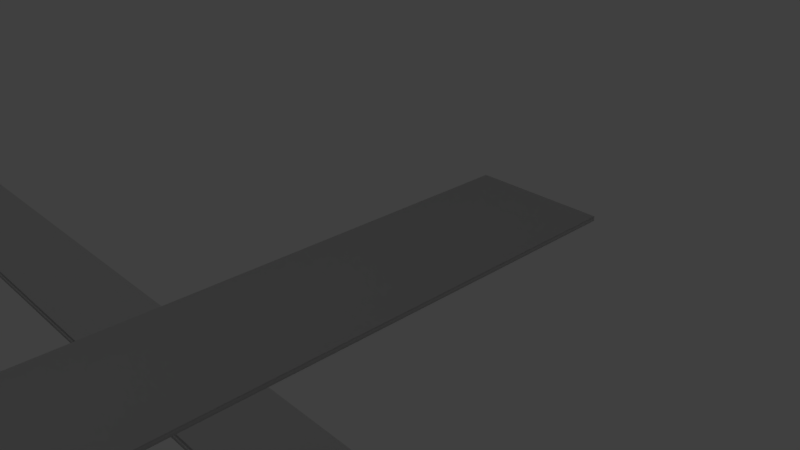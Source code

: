 # Source: ski.blend  (saved by Blender 2.78.0; exported with 4.5.12 LTS)
import bpy
from mathutils import Matrix  # noqa: F401  (used for matrix-valued properties, if any)

bpy.ops.wm.read_factory_settings(use_empty=True)
scene = bpy.context.scene
scene.name = 'Scene'

# ---- collections
col_collection_1 = bpy.data.collections.new('Collection 1'); scene.collection.children.link(col_collection_1)

# ---- materials (node trees are filled in below, after node groups)
mat_material_001 = bpy.data.materials.new('Material.001')
mat_material_001.alpha_threshold = 0.0
mat_material_001.use_transparent_shadow = False
mat_material_001.roughness = 0.5

# ---- material node trees

# ---- world
world_world = bpy.data.worlds.new('World'); scene.world = world_world
world_world.color = (0.05088, 0.05088, 0.05088)
world_world.use_sun_shadow = False
world_world.sun_shadow_jitter_overblur = 0.0
world_world.cycles.sampling_method = 'MANUAL'

# ---- cameras
cam_camera = bpy.data.cameras.new('Camera')
cam_camera.clip_end = 100.0
cam_camera.lens = 35.0
cam_camera.sensor_width = 32.0
cam_camera.sensor_height = 18.0
cam_camera.ortho_scale = 7.314
cam_camera.dof.focus_distance = 0.0
cam_camera.dof.aperture_fstop = 128.0

# ---- lights
light_lamp = bpy.data.lights.new('Lamp', 'POINT')
light_lamp.transmission_factor = 0.0
light_lamp.cutoff_distance = 30.0
light_lamp.energy = 100.0
light_lamp.shadow_buffer_clip_start = 1.001
light_lamp.shadow_soft_size = 0.1
light_lamp.shadow_maximum_resolution = 0.006
light_lamp.use_absolute_resolution = True

# ---- meshes
me_cylinder = bpy.data.meshes.new('Cylinder')
me_cylinder.from_pydata([(-0.6071, -6.104, 20.38), (-0.6071, -5.935, 20.38), (0.3929, -6.365, 17.44), (0.3929, -5.675, 17.44), (0.3737, -6.365, 18.0), (0.3737, -5.675, 18.0), (0.3168, -6.365, 18.55), (0.3168, -5.675, 18.55), (0.2244, -6.365, 19.05), (0.2244, -5.675, 19.05), (0.09999, -6.365, 19.49), (0.09999, -5.675, 19.49), (-0.05155, -6.347, 19.85), (-0.05155, -5.693, 19.85), (-0.2244, -6.324, 20.12), (-0.2244, -5.716, 20.12), (-0.412, -6.256, 20.28), (-0.412, -5.783, 20.28), (0.3929, -6.365, -2.906), (0.3929, -5.675, -2.906), (-0.6462, -6.02, 20.36), (-0.412, -6.02, 20.28), (-0.5096, -6.18, 20.34), (-0.5096, -5.859, 20.34), (-0.5129, -6.02, 20.34), (-0.5397, -6.104, 20.38), (-0.5397, -5.935, 20.38), (0.4603, -6.365, 17.44), (0.4603, -5.675, 17.44), (0.4411, -6.365, 18.0), (0.4411, -5.675, 18.0), (0.3841, -6.365, 18.55), (0.3841, -5.675, 18.55), (0.2917, -6.365, 19.05), (0.2917, -5.675, 19.05), (0.1674, -6.365, 19.49), (0.1674, -5.675, 19.49), (0.01584, -6.347, 19.85), (0.01584, -5.693, 19.85), (-0.1571, -6.324, 20.12), (-0.1571, -5.716, 20.12), (-0.3446, -6.256, 20.28), (-0.3446, -5.783, 20.28), (0.4603, -6.365, -2.906), (0.4603, -5.675, -2.906), (-0.4422, -6.18, 20.34), (-0.4422, -5.859, 20.34), (-0.5397, -6.104, 20.38), (-0.5397, -5.935, 20.38), (0.4603, -6.365, 17.44), (0.4603, -5.675, 17.44), (0.4411, -6.365, 18.0), (0.4411, -5.675, 18.0), (0.3841, -6.365, 18.55), (0.3841, -5.675, 18.55), (0.2917, -6.365, 19.05), (0.2917, -5.675, 19.05), (0.1674, -6.365, 19.49), (0.1674, -5.675, 19.49), (0.01584, -6.347, 19.85), (0.01584, -5.693, 19.85), (-0.1571, -6.324, 20.12), (-0.1571, -5.716, 20.12), (-0.3446, -6.256, 20.28), (-0.3446, -5.783, 20.28), (0.4603, -6.365, -2.906), (0.4603, -5.675, -2.906), (-0.5788, -6.02, 20.36), (-0.3446, -6.02, 20.28), (-0.4422, -6.18, 20.34), (-0.4422, -5.859, 20.34), (-0.4455, -6.02, 20.34)], [], [(2, 4, 5, 3), (4, 6, 7, 5), (6, 8, 9, 7), (8, 10, 11, 9), (10, 12, 13, 11), (12, 14, 15, 13), (14, 16, 21, 17, 15), (24, 20, 1, 23), (3, 19, 18, 2), (22, 0, 20, 24), (16, 22, 24, 21), (21, 24, 23, 17), (20, 0, 1), (41, 63, 69, 45), (38, 60, 58, 36), (35, 57, 59, 37), (25, 47, 48, 26), (42, 64, 62, 40), (32, 54, 52, 30), (39, 61, 63, 41), (29, 51, 53, 31), (43, 65, 49, 27), (36, 58, 56, 34), (28, 50, 66, 44), (33, 55, 57, 35), (40, 62, 60, 38), (23, 46, 42, 17), (2, 27, 29, 4), (12, 37, 39, 14), (19, 44, 43, 18), (5, 30, 28, 3), (15, 40, 38, 13), (8, 33, 35, 10), (3, 28, 44, 19), (11, 36, 34, 9), (18, 43, 27, 2), (4, 29, 31, 6), (14, 39, 41, 16), (7, 32, 30, 5), (17, 42, 40, 15), (0, 25, 26, 1), (10, 35, 37, 12), (13, 38, 36, 11), (16, 41, 45, 22), (6, 31, 33, 8), (22, 45, 25, 0), (1, 26, 46, 23), (9, 34, 32, 7), (49, 50, 52, 51), (51, 52, 54, 53), (53, 54, 56, 55), (55, 56, 58, 57), (57, 58, 60, 59), (59, 60, 62, 61), (61, 62, 64, 68, 63), (71, 70, 48, 67), (50, 49, 65, 66), (69, 71, 67, 47), (63, 68, 71, 69), (68, 64, 70, 71), (67, 48, 47), (31, 53, 55, 33), (45, 69, 47, 25), (26, 48, 70, 46), (34, 56, 54, 32), (46, 70, 64, 42), (27, 49, 51, 29), (37, 59, 61, 39), (44, 66, 65, 43), (30, 52, 50, 28)])
me_cylinder.polygons.foreach_set('use_smooth', [True] * 70)
_uv = me_cylinder.uv_layers.new(name='UVMap')
_uv.uv.foreach_set('vector', [0.4578, 0.1746, 0.4578, 0.1438, 0.5667, 0.1438, 0.5667, 0.1746, 0.4578, 0.1438, 0.4578, 0.1142, 0.5667, 0.1142, 0.5667, 0.1438, 0.4578, 0.1142, 0.4578, 0.08694, 0.5667, 0.08694, 0.5667, 0.1142, 0.4578, 0.08694, 0.4578, 0.06304, 0.5667, 0.06304, 0.5667, 0.08694, 0.4578, 0.06304, 0.4607, 0.04343, 0.5638, 0.04343, 0.5667, 0.06304, 0.4607, 0.04343, 0.4643, 0.02886, 0.5602, 0.02886, 0.5638, 0.04343, 0.4643, 0.02886, 0.4749, 0.01988, 0.5122, 0.01988, 0.5495, 0.01988, 0.5602, 0.02886, 0.5122, 0.01665, 0.5122, 0.01528, 0.5255, 0.01439, 0.5375, 0.01677, 0.5667, 0.1746, 0.5667, 1.282, 0.4578, 1.282, 0.4578, 0.1746, 0.4869, 0.01677, 0.4989, 0.01439, 0.5122, 0.01528, 0.5122, 0.01665, 0.4749, 0.01988, 0.4869, 0.01677, 0.5122, 0.01665, 0.5122, 0.01988, 0.5122, 0.01988, 0.5122, 0.01665, 0.5375, 0.01677, 0.5495, 0.01988, 0.5122, 0.01528, 0.4989, 0.01439, 0.5255, 0.01439, 0.4749, 0.01988, 0.4749, 0.01988, 0.4869, 0.01677, 0.4869, 0.01677, 0.5638, 0.04343, 0.5638, 0.04343, 0.5667, 0.06304, 0.5667, 0.06304, 0.4578, 0.06304, 0.4578, 0.06304, 0.4607, 0.04343, 0.4607, 0.04343, 0.4989, 0.01439, 0.4989, 0.01439, 0.5255, 0.01439, 0.5255, 0.01439, 0.5495, 0.01988, 0.5495, 0.01988, 0.5602, 0.02886, 0.5602, 0.02886, 0.5667, 0.1142, 0.5667, 0.1142, 0.5667, 0.1438, 0.5667, 0.1438, 0.4643, 0.02886, 0.4643, 0.02886, 0.4749, 0.01988, 0.4749, 0.01988, 0.4578, 0.1438, 0.4578, 0.1438, 0.4578, 0.1142, 0.4578, 0.1142, 0.4578, 1.282, 0.4578, 1.282, 0.4578, 0.1746, 0.4578, 0.1746, 0.5667, 0.06304, 0.5667, 0.06304, 0.5667, 0.08694, 0.5667, 0.08694, 0.5667, 0.1746, 0.5667, 0.1746, 0.5667, 1.282, 0.5667, 1.282, 0.4578, 0.08694, 0.4578, 0.08694, 0.4578, 0.06304, 0.4578, 0.06304, 0.5602, 0.02886, 0.5602, 0.02886, 0.5638, 0.04343, 0.5638, 0.04343, 0.5375, 0.01677, 0.5375, 0.01677, 0.5495, 0.01988, 0.5495, 0.01988, 0.4578, 0.1746, 0.4578, 0.1746, 0.4578, 0.1438, 0.4578, 0.1438, 0.4607, 0.04343, 0.4607, 0.04343, 0.4643, 0.02886, 0.4643, 0.02886, 0.5667, 1.282, 0.5667, 1.282, 0.4578, 1.282, 0.4578, 1.282, 0.5667, 0.1438, 0.5667, 0.1438, 0.5667, 0.1746, 0.5667, 0.1746, 0.5602, 0.02886, 0.5602, 0.02886, 0.5638, 0.04343, 0.5638, 0.04343, 0.4578, 0.08694, 0.4578, 0.08694, 0.4578, 0.06304, 0.4578, 0.06304, 0.5667, 0.1746, 0.5667, 0.1746, 0.5667, 1.282, 0.5667, 1.282, 0.5667, 0.06304, 0.5667, 0.06304, 0.5667, 0.08694, 0.5667, 0.08694, 0.4578, 1.282, 0.4578, 1.282, 0.4578, 0.1746, 0.4578, 0.1746, 0.4578, 0.1438, 0.4578, 0.1438, 0.4578, 0.1142, 0.4578, 0.1142, 0.4643, 0.02886, 0.4643, 0.02886, 0.4749, 0.01988, 0.4749, 0.01988, 0.5667, 0.1142, 0.5667, 0.1142, 0.5667, 0.1438, 0.5667, 0.1438, 0.5495, 0.01988, 0.5495, 0.01988, 0.5602, 0.02886, 0.5602, 0.02886, 0.4989, 0.01439, 0.4989, 0.01439, 0.5255, 0.01439, 0.5255, 0.01439, 0.4578, 0.06304, 0.4578, 0.06304, 0.4607, 0.04343, 0.4607, 0.04343, 0.5638, 0.04343, 0.5638, 0.04343, 0.5667, 0.06304, 0.5667, 0.06304, 0.4749, 0.01988, 0.4749, 0.01988, 0.4869, 0.01677, 0.4869, 0.01677, 0.4578, 0.1142, 0.4578, 0.1142, 0.4578, 0.08694, 0.4578, 0.08694, 0.4869, 0.01677, 0.4869, 0.01677, 0.4989, 0.01439, 0.4989, 0.01439, 0.5255, 0.01439, 0.5255, 0.01439, 0.5375, 0.01677, 0.5375, 0.01677, 0.5667, 0.08694, 0.5667, 0.08694, 0.5667, 0.1142, 0.5667, 0.1142, 0.4578, 0.1746, 0.5667, 0.1746, 0.5667, 0.1438, 0.4578, 0.1438, 0.4578, 0.1438, 0.5667, 0.1438, 0.5667, 0.1142, 0.4578, 0.1142, 0.4578, 0.1142, 0.5667, 0.1142, 0.5667, 0.08694, 0.4578, 0.08694, 0.4578, 0.08694, 0.5667, 0.08694, 0.5667, 0.06304, 0.4578, 0.06304, 0.4578, 0.06304, 0.5667, 0.06304, 0.5638, 0.04343, 0.4607, 0.04343, 0.4607, 0.04343, 0.5638, 0.04343, 0.5602, 0.02886, 0.4643, 0.02886, 0.4643, 0.02886, 0.5602, 0.02886, 0.5495, 0.01988, 0.5122, 0.01988, 0.4749, 0.01988, 0.5122, 0.01665, 0.5375, 0.01677, 0.5255, 0.01439, 0.5122, 0.01528, 0.5667, 0.1746, 0.4578, 0.1746, 0.4578, 1.282, 0.5667, 1.282, 0.4869, 0.01677, 0.5122, 0.01665, 0.5122, 0.01528, 0.4989, 0.01439, 0.4749, 0.01988, 0.5122, 0.01988, 0.5122, 0.01665, 0.4869, 0.01677, 0.5122, 0.01988, 0.5495, 0.01988, 0.5375, 0.01677, 0.5122, 0.01665, 0.5122, 0.01528, 0.5255, 0.01439, 0.4989, 0.01439, 0.4578, 0.1142, 0.4578, 0.1142, 0.4578, 0.08694, 0.4578, 0.08694, 0.4869, 0.01677, 0.4869, 0.01677, 0.4989, 0.01439, 0.4989, 0.01439, 0.5255, 0.01439, 0.5255, 0.01439, 0.5375, 0.01677, 0.5375, 0.01677, 0.5667, 0.08694, 0.5667, 0.08694, 0.5667, 0.1142, 0.5667, 0.1142, 0.5375, 0.01677, 0.5375, 0.01677, 0.5495, 0.01988, 0.5495, 0.01988, 0.4578, 0.1746, 0.4578, 0.1746, 0.4578, 0.1438, 0.4578, 0.1438, 0.4607, 0.04343, 0.4607, 0.04343, 0.4643, 0.02886, 0.4643, 0.02886, 0.5667, 1.282, 0.5667, 1.282, 0.4578, 1.282, 0.4578, 1.282, 0.5667, 0.1438, 0.5667, 0.1438, 0.5667, 0.1746, 0.5667, 0.1746])
me_cylinder.materials.append(mat_material_001)
me_cylinder.use_remesh_preserve_volume = False
me_cylinder.use_remesh_preserve_attributes = False
me_cylinder.use_mirror_vertex_groups = False
me_cylinder.update()
me_cube = bpy.data.meshes.new('Cube')
me_cube.from_pydata([(1.125, 1.0, -1.0), (1.125, -1.0, -1.0), (-0.8721, -0.2762, -10.35), (-0.8721, 0.2762, -10.35), (1.125, 1.0, 1.0), (1.125, -1.0, 1.0), (-0.8732, -0.2762, -9.854), (-0.8732, 0.2762, -9.854), (-0.8361, 0.92, -3.382), (-0.8361, -0.92, -3.382), (-0.8396, 0.92, -1.745), (-0.8396, -0.92, -1.745), (-0.786, 1.0, -1.0), (-0.786, -1.0, -1.0), (-0.786, 1.0, 1.0), (-0.786, -1.0, 1.0), (-0.8622, 0.7904, -7.649), (-0.8622, -0.7904, -7.649), (-0.8652, 0.7904, -6.242), (-0.8652, -0.7904, -6.242)], [], [(16, 17, 2, 3), (18, 7, 6, 19), (0, 4, 5, 1), (17, 19, 6, 2), (2, 6, 7, 3), (18, 16, 3, 7), (14, 12, 8, 10), (13, 15, 11, 9), (14, 10, 11, 15), (12, 13, 9, 8), (0, 1, 13, 12), (4, 14, 15, 5), (1, 5, 15, 13), (4, 0, 12, 14), (10, 8, 16, 18), (9, 11, 19, 17), (10, 18, 19, 11), (8, 9, 17, 16)])
me_cube.polygons.foreach_set('use_smooth', [True] * 18)
_uv = me_cube.uv_layers.new(name='UVMap')
_uv.uv.foreach_set('vector', [0.4846, 0.2377, 0.2825, 0.2377, 0.3482, 0.0, 0.4188, 1.345e-06, 0.0268, 0.3617, 0.09253, 0.04334, 0.1631, 0.04334, 0.2289, 0.3617, 0.767, 0.1763, 0.5114, 0.1763, 0.5114, 0.0, 0.767, 2.101e-08, 0.2289, 0.2377, 0.2289, 0.3617, 0.1631, 0.04334, 0.1631, 0.0, 0.1631, 0.0, 0.1631, 0.04334, 0.09253, 0.04334, 0.09253, 1.345e-06, 0.0268, 0.3617, 0.0268, 0.2377, 0.09253, 1.345e-06, 0.09253, 0.04334, 6.096e-08, 1.0, 0.0, 0.8237, 0.01022, 0.6137, 0.01022, 0.7581, 0.2557, 0.8237, 0.2557, 1.0, 0.2455, 0.7581, 0.2455, 0.6137, 6.096e-08, 1.0, 0.01022, 0.7581, 0.2455, 0.7581, 0.2557, 1.0, 0.5114, 0.8237, 0.2557, 0.8237, 0.2659, 0.6137, 0.5011, 0.6137, 0.7557, 0.3526, 0.7557, 0.5288, 0.5114, 0.5288, 0.5114, 0.3526, 0.7557, 0.3526, 0.5114, 0.3526, 0.5114, 0.1763, 0.7557, 0.1763, 0.7557, 0.5288, 0.7557, 0.3526, 1.0, 0.3526, 1.0, 0.5288, 0.7557, 0.3526, 0.7557, 0.1763, 1.0, 0.1763, 1.0, 0.3526, 0.01022, 0.7581, 0.01022, 0.6137, 0.0268, 0.2377, 0.0268, 0.3617, 0.2455, 0.6137, 0.2455, 0.7581, 0.2289, 0.3617, 0.2289, 0.2377, 0.01022, 0.7581, 0.0268, 0.3617, 0.2289, 0.3617, 0.2455, 0.7581, 0.5011, 0.6137, 0.2659, 0.6137, 0.2825, 0.2377, 0.4846, 0.2377])
me_cube.use_remesh_preserve_volume = False
me_cube.use_remesh_preserve_attributes = False
me_cube.use_mirror_vertex_groups = False
me_cube.update()

# ---- objects
ob_cylinder = bpy.data.objects.new('Cylinder', me_cylinder)
ob_cube = bpy.data.objects.new('Cube', me_cube)
ob_lamp = bpy.data.objects.new('Lamp', light_lamp)
ob_camera = bpy.data.objects.new('Camera', cam_camera)

# ---- transforms, parenting, visibility, modifiers, constraints
ob_cylinder.location = (17.84, 0.0, 0.4508)
ob_cylinder.rotation_euler = (-4.712, 1.571, 0.0)
ob_cylinder.scale = (1.0, 2.896, 1.0)
ob_cylinder.lineart.crease_threshold = 0.0
ob_cube.location = (0.0, 0.0, -5.0)
ob_cube.scale = (23.96, 0.9984, 0.09984)
ob_cube.lock_rotations_4d = False
ob_cube.empty_display_type = 'ARROWS'
ob_cube.lineart.crease_threshold = 0.0
ob_lamp.location = (4.076, 1.005, -53.19)
ob_lamp.rotation_euler = (0.6503, 0.05522, 1.866)
ob_lamp.lock_rotations_4d = False
ob_lamp.empty_display_type = 'ARROWS'
ob_lamp.color = (0.0, 0.0, 0.0, 0.0)
ob_lamp.lineart.crease_threshold = 0.0
ob_camera.location = (7.481, -6.508, 5.344)
ob_camera.rotation_euler = (1.109, 0.0, 0.8149)
ob_camera.lock_rotations_4d = False
ob_camera.empty_display_type = 'ARROWS'
ob_camera.color = (0.0, 0.0, 0.0, 0.0)
ob_camera.display_type = 'WIRE'
ob_camera.lineart.crease_threshold = 0.0

# ---- collection membership
col_collection_1.objects.link(ob_cylinder)
col_collection_1.objects.link(ob_cube)
col_collection_1.objects.link(ob_lamp)
col_collection_1.objects.link(ob_camera)

# ---- scene / render settings (as saved in the file)
scene.camera = ob_camera
scene.frame_start = 1; scene.frame_end = 250; scene.frame_set(1)
scene.render.engine = 'BLENDER_EEVEE_NEXT'
scene.render.resolution_percentage = 50
scene.render.dither_intensity = 0.0
scene.cycles.use_denoising = False
scene.cycles.samples = 128
scene.cycles.sampling_pattern = 'TABULATED_SOBOL'
scene.cycles.light_sampling_threshold = 0.0
scene.cycles.use_adaptive_sampling = False
scene.cycles.use_light_tree = False
scene.cycles.blur_glossy = 0.0
scene.cycles.sample_clamp_indirect = 0.0
scene.view_settings.view_transform = 'Standard'
bpy.context.view_layer.update()
